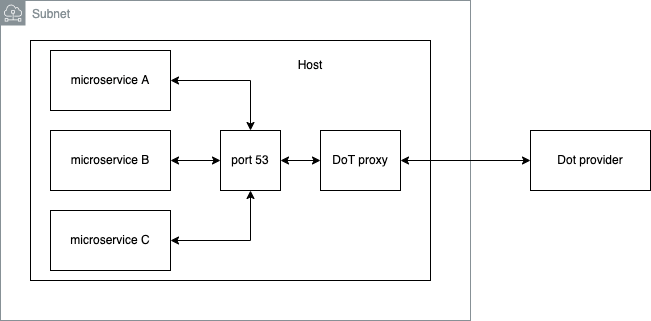

The diagram above was exported from draw.io. Its source (the exported page's mxGraphModel, read from the mxfile embedded in the PNG):
<mxGraphModel dx="946" dy="613" grid="1" gridSize="10" guides="1" tooltips="1" connect="1" arrows="1" fold="1" page="1" pageScale="1" pageWidth="827" pageHeight="1169" math="0" shadow="0">
  <root>
    <mxCell id="0" />
    <mxCell id="1" parent="0" />
    <mxCell id="EfCUKjEa0mRzN6RzWJg3-18" value="Subnet" style="sketch=0;outlineConnect=0;gradientColor=none;html=1;whiteSpace=wrap;fontSize=12;fontStyle=0;shape=mxgraph.aws4.group;grIcon=mxgraph.aws4.group_subnet;strokeColor=#879196;fillColor=none;verticalAlign=top;align=left;spacingLeft=30;fontColor=#879196;dashed=0;" vertex="1" parent="1">
      <mxGeometry x="40" y="20" width="470" height="320" as="geometry" />
    </mxCell>
    <mxCell id="EfCUKjEa0mRzN6RzWJg3-1" value="" style="rounded=0;whiteSpace=wrap;html=1;" vertex="1" parent="1">
      <mxGeometry x="70" y="60" width="400" height="240" as="geometry" />
    </mxCell>
    <mxCell id="EfCUKjEa0mRzN6RzWJg3-2" value="Dot provider" style="rounded=0;whiteSpace=wrap;html=1;" vertex="1" parent="1">
      <mxGeometry x="570" y="150" width="120" height="60" as="geometry" />
    </mxCell>
    <mxCell id="EfCUKjEa0mRzN6RzWJg3-16" style="edgeStyle=orthogonalEdgeStyle;rounded=0;orthogonalLoop=1;jettySize=auto;html=1;startArrow=classic;startFill=1;" edge="1" parent="1" source="EfCUKjEa0mRzN6RzWJg3-3" target="EfCUKjEa0mRzN6RzWJg3-6">
      <mxGeometry relative="1" as="geometry" />
    </mxCell>
    <mxCell id="EfCUKjEa0mRzN6RzWJg3-3" value="microservice A" style="rounded=0;whiteSpace=wrap;html=1;" vertex="1" parent="1">
      <mxGeometry x="90" y="70" width="120" height="60" as="geometry" />
    </mxCell>
    <mxCell id="EfCUKjEa0mRzN6RzWJg3-15" style="edgeStyle=orthogonalEdgeStyle;rounded=0;orthogonalLoop=1;jettySize=auto;html=1;startArrow=classic;startFill=1;" edge="1" parent="1" source="EfCUKjEa0mRzN6RzWJg3-4" target="EfCUKjEa0mRzN6RzWJg3-6">
      <mxGeometry relative="1" as="geometry" />
    </mxCell>
    <mxCell id="EfCUKjEa0mRzN6RzWJg3-4" value="microservice B" style="rounded=0;whiteSpace=wrap;html=1;" vertex="1" parent="1">
      <mxGeometry x="90" y="150" width="120" height="60" as="geometry" />
    </mxCell>
    <mxCell id="EfCUKjEa0mRzN6RzWJg3-14" style="edgeStyle=orthogonalEdgeStyle;rounded=0;orthogonalLoop=1;jettySize=auto;html=1;startArrow=classic;startFill=1;" edge="1" parent="1" source="EfCUKjEa0mRzN6RzWJg3-5" target="EfCUKjEa0mRzN6RzWJg3-6">
      <mxGeometry relative="1" as="geometry" />
    </mxCell>
    <mxCell id="EfCUKjEa0mRzN6RzWJg3-5" value="microservice C" style="rounded=0;whiteSpace=wrap;html=1;" vertex="1" parent="1">
      <mxGeometry x="90" y="230" width="120" height="60" as="geometry" />
    </mxCell>
    <mxCell id="EfCUKjEa0mRzN6RzWJg3-20" style="edgeStyle=orthogonalEdgeStyle;rounded=0;orthogonalLoop=1;jettySize=auto;html=1;entryX=0;entryY=0.5;entryDx=0;entryDy=0;startArrow=classic;startFill=1;" edge="1" parent="1" source="EfCUKjEa0mRzN6RzWJg3-6" target="EfCUKjEa0mRzN6RzWJg3-19">
      <mxGeometry relative="1" as="geometry" />
    </mxCell>
    <mxCell id="EfCUKjEa0mRzN6RzWJg3-6" value="port 53" style="rounded=0;whiteSpace=wrap;html=1;" vertex="1" parent="1">
      <mxGeometry x="260" y="150" width="60" height="60" as="geometry" />
    </mxCell>
    <mxCell id="EfCUKjEa0mRzN6RzWJg3-11" value="Host" style="text;html=1;strokeColor=none;fillColor=none;align=center;verticalAlign=middle;whiteSpace=wrap;rounded=0;" vertex="1" parent="1">
      <mxGeometry x="320" y="70" width="60" height="30" as="geometry" />
    </mxCell>
    <mxCell id="EfCUKjEa0mRzN6RzWJg3-21" style="edgeStyle=orthogonalEdgeStyle;rounded=0;orthogonalLoop=1;jettySize=auto;html=1;exitX=1;exitY=0.5;exitDx=0;exitDy=0;entryX=0;entryY=0.5;entryDx=0;entryDy=0;startArrow=classic;startFill=1;" edge="1" parent="1" source="EfCUKjEa0mRzN6RzWJg3-19" target="EfCUKjEa0mRzN6RzWJg3-2">
      <mxGeometry relative="1" as="geometry" />
    </mxCell>
    <mxCell id="EfCUKjEa0mRzN6RzWJg3-19" value="DoT proxy" style="rounded=0;whiteSpace=wrap;html=1;" vertex="1" parent="1">
      <mxGeometry x="360" y="150" width="80" height="60" as="geometry" />
    </mxCell>
  </root>
</mxGraphModel>